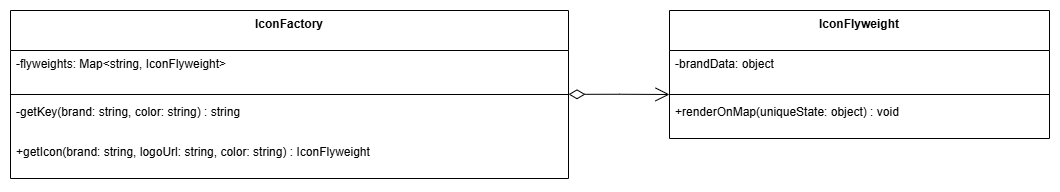

The diagram above was exported from draw.io. Its source (the exported page's mxGraphModel, read from the mxfile embedded in the PNG):
<mxGraphModel dx="2078" dy="884" grid="1" gridSize="10" guides="1" tooltips="1" connect="1" arrows="1" fold="1" page="0" pageScale="1" pageWidth="850" pageHeight="1100" background="none" math="0" shadow="0">
  <root>
    <mxCell id="0" />
    <mxCell id="1" parent="0" />
    <mxCell id="189j5K75fjfKekTVqHwP-238" parent="1" style="swimlane;fontStyle=1;align=center;verticalAlign=top;childLayout=stackLayout;horizontal=1;startSize=40;horizontalStack=0;resizeParent=1;resizeParentMax=0;resizeLast=0;collapsible=0;marginBottom=0;" value="IconFlyweight" vertex="1">
      <mxGeometry height="128" width="380" x="630" y="202" as="geometry" />
    </mxCell>
    <mxCell id="189j5K75fjfKekTVqHwP-239" parent="189j5K75fjfKekTVqHwP-238" style="text;strokeColor=none;fillColor=none;align=left;verticalAlign=top;spacingLeft=4;spacingRight=4;overflow=hidden;rotatable=0;points=[[0,0.5],[1,0.5]];portConstraint=eastwest;" value="-brandData: object" vertex="1">
      <mxGeometry height="40" width="380" y="40" as="geometry" />
    </mxCell>
    <mxCell id="189j5K75fjfKekTVqHwP-240" parent="189j5K75fjfKekTVqHwP-238" style="line;strokeWidth=1;fillColor=none;align=left;verticalAlign=middle;spacingTop=-1;spacingLeft=3;spacingRight=3;rotatable=0;labelPosition=right;points=[];portConstraint=eastwest;strokeColor=inherit;" vertex="1">
      <mxGeometry height="8" width="380" y="80" as="geometry" />
    </mxCell>
    <mxCell id="189j5K75fjfKekTVqHwP-242" parent="189j5K75fjfKekTVqHwP-238" style="text;strokeColor=none;fillColor=none;align=left;verticalAlign=top;spacingLeft=4;spacingRight=4;overflow=hidden;rotatable=0;points=[[0,0.5],[1,0.5]];portConstraint=eastwest;" value="+renderOnMap(uniqueState: object) : void" vertex="1">
      <mxGeometry height="40" width="380" y="88" as="geometry" />
    </mxCell>
    <mxCell id="189j5K75fjfKekTVqHwP-243" parent="1" style="swimlane;fontStyle=1;align=center;verticalAlign=top;childLayout=stackLayout;horizontal=1;startSize=40;horizontalStack=0;resizeParent=1;resizeParentMax=0;resizeLast=0;collapsible=0;marginBottom=0;" value="IconFactory" vertex="1">
      <mxGeometry height="168" width="558" x="-29" y="202" as="geometry" />
    </mxCell>
    <mxCell id="189j5K75fjfKekTVqHwP-244" parent="189j5K75fjfKekTVqHwP-243" style="text;strokeColor=none;fillColor=none;align=left;verticalAlign=top;spacingLeft=4;spacingRight=4;overflow=hidden;rotatable=0;points=[[0,0.5],[1,0.5]];portConstraint=eastwest;" value="-flyweights: Map&lt;string, IconFlyweight&gt;" vertex="1">
      <mxGeometry height="40" width="558" y="40" as="geometry" />
    </mxCell>
    <mxCell id="189j5K75fjfKekTVqHwP-245" parent="189j5K75fjfKekTVqHwP-243" style="line;strokeWidth=1;fillColor=none;align=left;verticalAlign=middle;spacingTop=-1;spacingLeft=3;spacingRight=3;rotatable=0;labelPosition=right;points=[];portConstraint=eastwest;strokeColor=inherit;" vertex="1">
      <mxGeometry height="8" width="558" y="80" as="geometry" />
    </mxCell>
    <mxCell id="189j5K75fjfKekTVqHwP-246" parent="189j5K75fjfKekTVqHwP-243" style="text;strokeColor=none;fillColor=none;align=left;verticalAlign=top;spacingLeft=4;spacingRight=4;overflow=hidden;rotatable=0;points=[[0,0.5],[1,0.5]];portConstraint=eastwest;" value="-getKey(brand: string, color: string) : string" vertex="1">
      <mxGeometry height="40" width="558" y="88" as="geometry" />
    </mxCell>
    <mxCell id="189j5K75fjfKekTVqHwP-247" parent="189j5K75fjfKekTVqHwP-243" style="text;strokeColor=none;fillColor=none;align=left;verticalAlign=top;spacingLeft=4;spacingRight=4;overflow=hidden;rotatable=0;points=[[0,0.5],[1,0.5]];portConstraint=eastwest;" value="+getIcon(brand: string, logoUrl: string, color: string) : IconFlyweight" vertex="1">
      <mxGeometry height="40" width="558" y="128" as="geometry" />
    </mxCell>
    <mxCell id="189j5K75fjfKekTVqHwP-253" edge="1" parent="1" style="endArrow=open;html=1;endSize=12;startArrow=diamondThin;startSize=14;startFill=0;edgeStyle=orthogonalEdgeStyle;align=left;verticalAlign=bottom;rounded=0;exitX=1;exitY=0.15;exitDx=0;exitDy=0;exitPerimeter=0;" value="">
      <mxGeometry relative="1" x="-1" y="3" as="geometry">
        <mxPoint x="529" y="285.83" as="sourcePoint" />
        <mxPoint x="630" y="286" as="targetPoint" />
      </mxGeometry>
    </mxCell>
  </root>
</mxGraphModel>